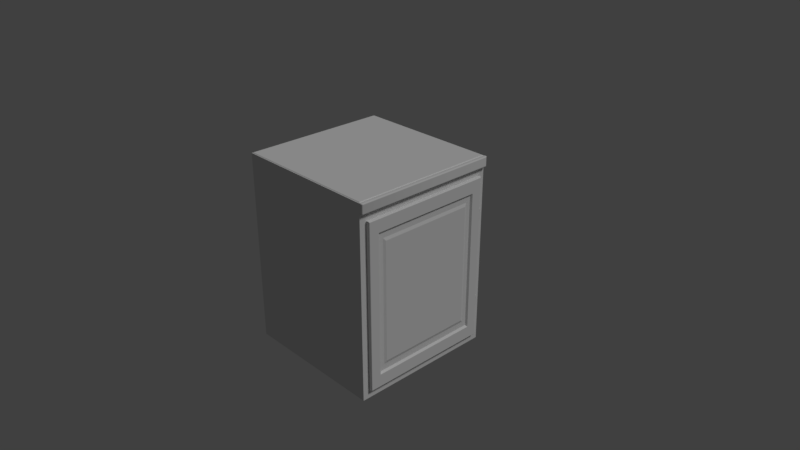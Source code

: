 # Source: counter1.blend  (saved by Blender 2.78.0; exported with 4.5.12 LTS)
import bpy
from mathutils import Matrix  # noqa: F401  (used for matrix-valued properties, if any)

bpy.ops.wm.read_factory_settings(use_empty=True)
scene = bpy.context.scene
scene.name = 'Scene'

# ---- collections
col_collection_1 = bpy.data.collections.new('Collection 1'); scene.collection.children.link(col_collection_1)

# ---- materials (node trees are filled in below, after node groups)
mat_woodmain = bpy.data.materials.new('woodMain')
mat_woodmain.alpha_threshold = 0.0
mat_woodmain.use_transparent_shadow = False
mat_woodmain.roughness = 0.5
mat_woodmain.specular_intensity = 0.125
mat_woodmain.line_color = (0.0, 0.0, 0.0, 1.0)
mat_hinges = bpy.data.materials.new('hinges')
mat_hinges.alpha_threshold = 0.0
mat_hinges.use_transparent_shadow = False
mat_hinges.roughness = 0.5
mat_woodbar = bpy.data.materials.new('woodBar')
mat_woodbar.alpha_threshold = 0.0
mat_woodbar.use_transparent_shadow = False
mat_woodbar.roughness = 0.5
mat_woodbar.specular_intensity = 0.125
mat_tile = bpy.data.materials.new('tile')
mat_tile.alpha_threshold = 0.0
mat_tile.use_transparent_shadow = False
mat_tile.roughness = 0.5
mat_tile.specular_intensity = 0.125
mat_tile2 = bpy.data.materials.new('tile2')
mat_tile2.alpha_threshold = 0.0
mat_tile2.use_transparent_shadow = False
mat_tile2.roughness = 0.5
mat_tile2.specular_intensity = 0.0

# ---- node groups
ng_auto_smooth = bpy.data.node_groups.new('Auto Smooth', 'GeometryNodeTree')
_s = ng_auto_smooth.interface.new_socket(name='Geometry', in_out='OUTPUT', socket_type='NodeSocketGeometry')
_s = ng_auto_smooth.interface.new_socket(name='Geometry', in_out='INPUT', socket_type='NodeSocketGeometry')
_s = ng_auto_smooth.interface.new_socket(name='Angle', in_out='INPUT', socket_type='NodeSocketFloat')
_s.subtype = 'ANGLE'
_s.min_value = 0.0
_s.max_value = 3.142
ng_auto_smooth.is_modifier = True
_N = ng_auto_smooth.nodes; _L = ng_auto_smooth.links
n0 = _N.new('NodeGroupOutput'); n0.name = 'Group Output'; n0.location = (480, -100)
n1 = _N.new('NodeGroupInput'); n1.name = 'Group Input'; n1.location = (-420, -300)
n2 = _N.new('NodeGroupInput'); n2.name = 'Group Input.001'; n2.location = (-60, -100)
n3 = _N.new('GeometryNodeSetShadeSmooth'); n3.name = 'Set Shade Smooth'; n3.location = (120, -100)
n3.domain = 'EDGE'
n4 = _N.new('GeometryNodeSetShadeSmooth'); n4.name = 'Set Shade Smooth.001'; n4.location = (300, -100)
n5 = _N.new('GeometryNodeInputMeshEdgeAngle'); n5.name = 'Edge Angle'; n5.location = (-420, -220)
n6 = _N.new('GeometryNodeInputEdgeSmooth'); n6.name = 'Is Edge Smooth'; n6.location = (-60, -160)
n7 = _N.new('GeometryNodeInputShadeSmooth'); n7.name = 'Is Face Smooth'; n7.location = (-240, -340)
n8 = _N.new('FunctionNodeBooleanMath'); n8.name = 'Boolean Math'; n8.location = (-60, -220)
n9 = _N.new('FunctionNodeCompare'); n9.name = 'Compare'; n9.location = (-240, -180)
n9.operation = 'LESS_EQUAL'
_L.new(n5.outputs[0], n9.inputs[0])
_L.new(n4.outputs[0], n0.inputs[0])
_L.new(n1.outputs[1], n9.inputs[1])
_L.new(n9.outputs[0], n8.inputs[0])
_L.new(n7.outputs[0], n8.inputs[1])
_L.new(n2.outputs[0], n3.inputs[0])
_L.new(n6.outputs[0], n3.inputs[1])
_L.new(n3.outputs[0], n4.inputs[0])
_L.new(n8.outputs[0], n3.inputs[2])
n0.is_active_output = True

# ---- material node trees

# ---- world
world_world = bpy.data.worlds.new('World'); scene.world = world_world
world_world.color = (0.05088, 0.05088, 0.05088)
world_world.use_sun_shadow = False
world_world.sun_shadow_jitter_overblur = 0.0
world_world.cycles.sampling_method = 'MANUAL'

# ---- cameras
cam_camera = bpy.data.cameras.new('Camera')
cam_camera.clip_end = 100.0
cam_camera.lens = 35.0
cam_camera.sensor_width = 32.0
cam_camera.sensor_height = 18.0
cam_camera.ortho_scale = 7.314
cam_camera.dof.focus_distance = 0.0
cam_camera.dof.aperture_fstop = 128.0

# ---- lights
light_lamp = bpy.data.lights.new('Lamp', 'SUN')
light_lamp.transmission_factor = 0.0
light_lamp.cutoff_distance = 30.0
light_lamp.angle = 0.1993
light_lamp.energy = 1.0
light_lamp.shadow_buffer_clip_start = 1.001
light_lamp.shadow_soft_size = 0.1
light_lamp.shadow_cascade_max_distance = 1000.0

# ---- meshes
me_cube = bpy.data.meshes.new('Cube')
me_cube.from_pydata([(1.0, 1.0, -1.25), (1.0, -1.0, -1.25), (-1.0, -1.0, -1.25), (-1.0, 1.0, -1.25), (1.0, 1.0, 1.25), (1.0, -1.0, 1.25), (-1.0, -1.0, 1.25), (-1.0, 1.0, 1.25), (1.0, 0.9, -1.125), (1.0, -0.9, -1.125), (1.0, 0.9, 1.125), (1.0, -0.9, 1.125), (1.05, 0.9, -1.125), (1.05, -0.9, -1.125), (1.05, 0.9, 1.125), (1.05, -0.9, 1.125), (1.012, -0.9113, 1.139), (1.037, -0.9113, 1.139), (1.038, 0.9112, 1.139), (1.013, 0.9112, 1.139), (1.038, 0.9112, -1.139), (1.013, 0.9112, -1.139), (1.013, -0.9113, -1.139), (1.038, -0.9113, -1.139), (1.025, 0.9375, -0.5469), (1.025, 0.9375, -0.7031), (1.025, 0.9375, 0.5469), (1.025, 0.9375, 0.7031), (1.034, 0.9338, 0.5469), (1.034, 0.9338, 0.7031), (1.038, 0.925, 0.5469), (1.038, 0.925, 0.7031), (1.034, 0.9162, 0.5469), (1.034, 0.9162, 0.7031), (1.025, 0.9125, 0.5469), (1.025, 0.9125, 0.7031), (1.016, 0.9162, 0.5469), (1.016, 0.9162, 0.7031), (1.012, 0.925, 0.5469), (1.012, 0.925, 0.7031), (1.016, 0.9338, 0.5469), (1.016, 0.9338, 0.7031), (1.034, 0.9338, -0.7031), (1.034, 0.9338, -0.5469), (1.038, 0.925, -0.7031), (1.038, 0.925, -0.5469), (1.034, 0.9162, -0.7031), (1.034, 0.9162, -0.5469), (1.025, 0.9125, -0.7031), (1.025, 0.9125, -0.5469), (1.016, 0.9162, -0.7031), (1.016, 0.9162, -0.5469), (1.012, 0.925, -0.7031), (1.012, 0.925, -0.5469), (1.016, 0.9338, -0.7031), (1.016, 0.9338, -0.5469), (1.05, 0.765, -0.9562), (1.05, -0.765, -0.9562), (1.05, 0.765, 0.9562), (1.05, -0.765, 0.9562), (1.025, 0.7459, -0.9323), (1.025, -0.7459, -0.9323), (1.025, 0.7459, 0.9323), (1.025, -0.7459, 0.9323), (1.025, 0.6828, -0.8535), (1.025, -0.6828, -0.8535), (1.025, 0.6828, 0.8535), (1.025, -0.6828, 0.8535), (1.038, 0.6502, -0.8128), (1.038, -0.6503, -0.8128), (1.038, 0.6502, 0.8128), (1.037, -0.6503, 0.8128), (1.0, 1.0, 1.375), (1.0, -1.0, 1.375), (-1.0, 1.0, 1.375), (-1.0, -1.0, 1.375), (1.04, 1.0, 1.247), (1.04, -1.0, 1.247), (1.04, 1.0, 1.378), (1.04, -1.0, 1.378), (1.0, 0.9867, 1.25), (1.0, -0.9867, 1.25), (1.0, 0.9867, 1.375), (1.0, -0.9867, 1.375), (1.0, -1.0, 1.26), (1.0, -1.0, 1.365), (1.0, 1.0, 1.26), (1.0, 1.0, 1.365), (1.05, 0.9867, 1.25), (1.05, -0.9867, 1.25), (1.05, 0.9867, 1.375), (1.05, -0.9867, 1.375), (1.04, -1.0, 1.258), (1.04, -1.0, 1.367), (1.04, 1.0, 1.258), (1.04, 1.0, 1.367), (1.01, 1.0, 1.247), (1.01, -1.0, 1.247), (1.01, 1.0, 1.378), (1.01, -1.0, 1.378), (1.01, 0.9867, 1.378), (1.04, 0.9867, 1.378), (1.01, -0.9867, 1.378), (1.04, -0.9867, 1.378), (1.01, -1.0, 1.367), (1.01, -1.0, 1.258), (1.01, 1.0, 1.258), (1.01, 1.0, 1.367), (1.05, -0.9867, 1.26), (1.05, -0.9867, 1.365), (1.05, 0.9867, 1.26), (1.05, 0.9867, 1.365), (1.01, -0.9867, 1.247), (1.04, -0.9867, 1.247), (1.01, 0.9867, 1.247), (1.04, 0.9867, 1.247), (0.9928, -0.9797, 1.375), (0.9928, -0.9929, 1.375), (0.9928, 0.9929, 1.375), (-0.9931, 0.9929, 1.375), (-0.9931, -0.9929, 1.375), (0.9928, 0.9797, 1.375), (0.9862, -0.9699, 1.383), (0.9862, -0.983, 1.383), (0.9862, 0.983, 1.383), (-0.9799, 0.983, 1.383), (-0.9799, -0.983, 1.383), (0.9862, 0.9699, 1.383)], [], [(0, 1, 2, 3), (6, 5, 84, 85, 73, 75), (4, 80, 81, 5, 11, 10), (1, 5, 6, 2), (2, 6, 7, 3), (4, 0, 3, 7), (18, 17, 15, 14), (5, 1, 9, 11), (0, 4, 10, 8), (1, 0, 8, 9), (12, 14, 58, 56), (20, 18, 14, 12), (17, 23, 13, 15), (23, 20, 12, 13), (9, 8, 21, 22), (22, 21, 20, 23), (11, 9, 22, 16), (16, 22, 23, 17), (8, 10, 19, 21), (21, 19, 18, 20), (10, 11, 16, 19), (19, 16, 17, 18), (43, 24, 55, 53, 51, 49, 47, 45), (26, 27, 29, 28), (50, 51, 53, 52), (28, 29, 31, 30), (48, 49, 51, 50), (30, 31, 33, 32), (46, 47, 49, 48), (32, 33, 35, 34), (25, 42, 44, 46, 48, 50, 52, 54), (44, 45, 47, 46), (34, 35, 37, 36), (54, 55, 24, 25), (42, 43, 45, 44), (36, 37, 39, 38), (29, 27, 41, 39, 37, 35, 33, 31), (25, 24, 43, 42), (38, 39, 41, 40), (52, 53, 55, 54), (40, 41, 27, 26), (26, 28, 30, 32, 34, 36, 38, 40), (59, 57, 61, 63), (15, 13, 57, 59), (13, 12, 56, 57), (14, 15, 59, 58), (62, 63, 67, 66), (57, 56, 60, 61), (58, 59, 63, 62), (56, 58, 62, 60), (64, 66, 70, 68), (60, 62, 66, 64), (63, 61, 65, 67), (61, 60, 64, 65), (68, 70, 71, 69), (67, 65, 69, 71), (65, 64, 68, 69), (66, 67, 71, 70), (82, 72, 118, 121), (115, 76, 88), (7, 6, 75, 74), (4, 7, 74, 72, 87, 86), (111, 95, 78, 90), (103, 79, 91), (78, 101, 90), (101, 103, 91, 90), (72, 82, 100, 98), (98, 100, 101, 78), (82, 83, 102, 100), (100, 102, 103, 101), (83, 73, 99, 102), (102, 99, 79, 103), (73, 85, 104, 99), (99, 104, 93, 79), (85, 84, 105, 104), (104, 105, 92, 93), (84, 5, 97, 105), (105, 97, 77, 92), (4, 86, 106, 96), (96, 106, 94, 76), (86, 87, 107, 106), (106, 107, 95, 94), (87, 72, 98, 107), (107, 98, 78, 95), (93, 109, 91, 79), (109, 111, 90, 91), (77, 89, 108, 92), (92, 108, 109, 93), (89, 88, 110, 108), (108, 110, 111, 109), (88, 76, 94, 110), (110, 94, 95, 111), (77, 113, 89), (113, 115, 88, 89), (5, 81, 112, 97), (97, 112, 113, 77), (81, 80, 114, 112), (112, 114, 115, 113), (80, 4, 96, 114), (114, 96, 76, 115), (116, 121, 127, 122), (74, 75, 120, 119), (72, 74, 119, 118), (83, 82, 121, 116), (75, 73, 117, 120), (73, 83, 116, 117), (124, 125, 126, 123, 122, 127), (119, 120, 126, 125), (118, 119, 125, 124), (121, 118, 124, 127), (120, 117, 123, 126), (117, 116, 122, 123)])
me_cube.polygons.foreach_set('use_smooth', [0, 0, 0, 0, 0, 0, 1, 0, 0, 0, 0, 1, 1, 1, 1, 1, 1, 1, 1, 1, 1, 1, 0, 1, 1, 1, 1, 1, 1, 1, 0, 1, 1, 1, 1, 1, 0, 1, 1, 1, 1, 0, 0, 0, 0, 0, 0, 0, 0, 0, 0, 0, 0, 0, 0, 0, 0, 0, 0, 1, 0, 0, 1, 1, 1, 1, 1, 1, 1, 1, 1, 1, 1, 1, 1, 1, 1, 1, 1, 1, 1, 1, 1, 1, 1, 1, 1, 1, 1, 1, 1, 1, 1, 1, 1, 1, 1, 1, 1, 1, 0, 0, 0, 0, 0, 0, 0, 0, 0, 0, 0, 0])
me_cube.polygons.foreach_set('material_index', [0, 0, 0, 0, 0, 0, 0, 0, 0, 0, 0, 0, 0, 0, 0, 0, 0, 0, 0, 0, 0, 0, 1, 1, 1, 1, 1, 1, 1, 1, 1, 1, 1, 1, 1, 1, 1, 1, 1, 1, 1, 1, 0, 0, 0, 0, 0, 0, 0, 0, 0, 0, 0, 0, 0, 0, 0, 0, 4, 2, 0, 0, 2, 2, 2, 2, 2, 2, 2, 2, 2, 2, 2, 2, 2, 2, 2, 2, 2, 2, 2, 2, 2, 2, 2, 2, 2, 2, 2, 2, 2, 2, 2, 2, 2, 2, 2, 2, 2, 2, 3, 4, 4, 4, 4, 4, 3, 3, 3, 3, 3, 3])
_k = set([(4, 80), (4, 86), (5, 81), (5, 84), (8, 9), (8, 10), (8, 21), (9, 11), (9, 22), (10, 11), (10, 19), (11, 16), (12, 13), (12, 14), (12, 20), (13, 15), (13, 23), (14, 15), (14, 18), (15, 17), (16, 17), (16, 19), (16, 22), (18, 19), (19, 21), (20, 21), (21, 22), (22, 23), (24, 43), (24, 55), (25, 42), (25, 54), (26, 28), (26, 40), (27, 29), (27, 41), (28, 30), (29, 31), (30, 32), (31, 33), (32, 34), (33, 35), (34, 36), (35, 37), (36, 38), (37, 39), (38, 40), (39, 41), (42, 44), (43, 45), (44, 46), (45, 47), (46, 48), (47, 49), (48, 50), (49, 51), (50, 52), (51, 53), (52, 54), (53, 55), (72, 82), (72, 87), (73, 83), (73, 85), (80, 81), (82, 83), (84, 85), (86, 87)])
me_cube.attributes.new('sharp_edge', 'BOOLEAN', 'EDGE').data.foreach_set('value', [ (min(e.vertices), max(e.vertices)) in _k for e in me_cube.edges])
_uv = me_cube.uv_layers.new(name='UVMap')
_uv.uv.foreach_set('vector', [0.5897, 0.0002213, 0.897, 0.0002211, 0.897, 0.3075, 0.5897, 0.3075, 0.09774, 0.7349, 0.6252, 0.7349, 0.6248, 0.7385, 0.6251, 0.7639, 0.6252, 0.7679, 0.09774, 0.7679, 0.5897, 0.6157, 0.5918, 0.6157, 0.895, 0.6157, 0.897, 0.6157, 0.8816, 0.6349, 0.6051, 0.6349, 0.2052, 0.6152, 0.2052, 0.2311, 0.5125, 0.2311, 0.5125, 0.6152, 0.282, 0.9998, 0.282, 0.6157, 0.5893, 0.6157, 0.5893, 0.9998, 0.5513, 0.6536, 0.5513, 0.2695, 0.8586, 0.2695, 0.8586, 0.6536, 0.2848, 0.2144, 0.5125, 0.2145, 0.5111, 0.2184, 0.2872, 0.2184, 0.897, 0.6157, 0.897, 0.9998, 0.8816, 0.9806, 0.8816, 0.6349, 0.5897, 0.9998, 0.5897, 0.6157, 0.6051, 0.6349, 0.6051, 0.9806, 0.897, 0.9998, 0.5897, 0.9998, 0.6051, 0.9806, 0.8816, 0.9806, 0.0002211, 0.998, 0.0002214, 0.6524, 0.02096, 0.6783, 0.02096, 0.9721, 0.1872, 0.6152, 0.1872, 0.3686, 0.1914, 0.37, 0.1914, 0.6116, 0.1961, 0.3686, 0.1961, 0.6152, 0.1919, 0.6138, 0.1919, 0.3722, 0.5124, 0.2228, 0.2848, 0.2228, 0.2862, 0.2188, 0.5101, 0.2188, 0.5111, 0.2307, 0.2872, 0.2307, 0.2848, 0.2267, 0.5125, 0.2267, 0.5125, 0.2267, 0.2848, 0.2267, 0.2848, 0.2228, 0.5124, 0.2228, 0.2047, 0.37, 0.2047, 0.6116, 0.2005, 0.6152, 0.2005, 0.3686, 0.2005, 0.3686, 0.2005, 0.6152, 0.1961, 0.6152, 0.1961, 0.3686, 0.1786, 0.6138, 0.1786, 0.3722, 0.1829, 0.3686, 0.1828, 0.6152, 0.1828, 0.6152, 0.1829, 0.3686, 0.1872, 0.3686, 0.1872, 0.6152, 0.2862, 0.2065, 0.5101, 0.2065, 0.5124, 0.2105, 0.2848, 0.2105, 0.2848, 0.2105, 0.5124, 0.2105, 0.5125, 0.2145, 0.2848, 0.2144, 0.3079, 0.6946, 0.2333, 0.6946, 0.1806, 0.6419, 0.1806, 0.5673, 0.2333, 0.5146, 0.3079, 0.5146, 0.3606, 0.5673, 0.3606, 0.6419, 0.8941, 0.1212, 0.501, 0.3607, 0.4987, 0.1506, 0.9503, 0.2601, 0.1139, 0.387, 0.4984, 0.1467, 0.4984, 0.3569, 0.04764, 0.2529, 0.9503, 0.2601, 0.4987, 0.1506, 0.6448, 0.0001732, 0.8865, 0.3966, 0.2498, 0.4498, 0.3533, 0.0001732, 0.4984, 0.1467, 0.1139, 0.387, 0.8865, 0.3966, 0.6448, 0.0001732, 0.8541, 0.0004051, 0.7452, 0.4493, 0.3915, 0.3994, 0.145, 0.005325, 0.3533, 0.0001732, 0.2498, 0.4498, 0.7452, 0.4493, 0.8541, 0.0004051, 0.9998, 0.151, 0.6063, 0.3906, 0.1275, 0.5146, 0.1802, 0.5673, 0.1802, 0.6419, 0.1275, 0.6946, 0.05291, 0.6946, 0.0001732, 0.6419, 0.0001732, 0.5673, 0.05291, 0.5146, 0.4509, 0.2615, 0.0001733, 0.1575, 0.145, 0.005325, 0.3915, 0.3994, 0.6063, 0.3906, 0.9998, 0.151, 0.9972, 0.3609, 0.5484, 0.2518, 0.1071, 0.115, 0.3536, 0.5091, 0.1452, 0.5142, 0.2488, 0.06461, 0.3846, 0.1274, 0.0001732, 0.3677, 0.0001733, 0.1575, 0.4509, 0.2615, 0.5484, 0.2518, 0.9972, 0.3609, 0.8506, 0.5098, 0.6102, 0.1154, 0.6261, 0.6903, 0.5515, 0.6903, 0.4987, 0.6375, 0.4987, 0.5629, 0.5515, 0.5102, 0.6261, 0.5102, 0.6788, 0.5629, 0.6788, 0.6375, 0.2488, 0.06461, 0.1452, 0.5142, 0.0001732, 0.3677, 0.3846, 0.1274, 0.6102, 0.1154, 0.8506, 0.5098, 0.6475, 0.5098, 0.7532, 0.07414, 0.04764, 0.2529, 0.4984, 0.3569, 0.3536, 0.5091, 0.1071, 0.115, 0.7532, 0.07414, 0.6475, 0.5098, 0.501, 0.3607, 0.8941, 0.1212, 0.8065, 0.5102, 0.8592, 0.5629, 0.8592, 0.6375, 0.8065, 0.6902, 0.7319, 0.6902, 0.6791, 0.6375, 0.6791, 0.5629, 0.7319, 0.5102, 0.2608, 0.6781, 0.2608, 0.9719, 0.2558, 0.9683, 0.2558, 0.682, 0.2816, 0.6522, 0.2816, 0.9979, 0.2608, 0.9719, 0.2608, 0.6781, 0.2791, 0.9998, 0.002717, 0.9998, 0.02344, 0.9739, 0.2583, 0.9739, 0.002714, 0.6505, 0.2791, 0.6505, 0.2583, 0.6764, 0.02344, 0.6764, 0.02638, 0.6817, 0.2554, 0.6817, 0.2457, 0.6938, 0.03607, 0.6938, 0.2583, 0.9739, 0.02344, 0.9739, 0.02638, 0.9686, 0.2554, 0.9686, 0.02344, 0.6764, 0.2583, 0.6764, 0.2554, 0.6817, 0.02638, 0.6817, 0.02096, 0.9721, 0.02096, 0.6783, 0.02602, 0.682, 0.02602, 0.9683, 0.03571, 0.9562, 0.03571, 0.6941, 0.04106, 0.7003, 0.04106, 0.9499, 0.02602, 0.9683, 0.02602, 0.682, 0.03571, 0.6941, 0.03571, 0.9562, 0.2558, 0.682, 0.2558, 0.9683, 0.2461, 0.9562, 0.2461, 0.6941, 0.2554, 0.9686, 0.02638, 0.9686, 0.03607, 0.9564, 0.2457, 0.9564, 0.04106, 0.9499, 0.04106, 0.7003, 0.2407, 0.7003, 0.2407, 0.9499, 0.2461, 0.6941, 0.2461, 0.9562, 0.2407, 0.9499, 0.2407, 0.7003, 0.2457, 0.9564, 0.03607, 0.9564, 0.04106, 0.9499, 0.2407, 0.9499, 0.03607, 0.6938, 0.2457, 0.6938, 0.2407, 0.7003, 0.04106, 0.7003, 0.9992, 0.916, 0.9999, 0.9405, 0.9867, 0.9259, 0.9863, 0.9055, -0.3985, 0.6053, -0.4193, 0.5916, -0.3925, 0.5817, 0.4925, 0.4982, -0.03507, 0.4982, -0.03507, 0.4652, 0.4925, 0.4652, 1.022, 0.4641, 0.4941, 0.4641, 0.4941, 0.4311, 1.022, 0.4311, 1.022, 0.4476, 1.022, 0.4476, -0.3899, 0.4237, -0.4195, 0.4114, -0.4128, 0.3926, -0.3865, 0.402, 1.403, 0.3871, 1.422, 0.3987, 1.398, 0.4087, -0.4128, 0.3926, -0.3926, 0.3791, -0.3865, 0.402, -0.3926, 0.3791, 1.403, 0.3871, 1.398, 0.4087, -0.3865, 0.402, -0.4786, 0.3423, -0.4441, 0.3113, -0.4296, 0.3406, -0.4526, 0.3606, -0.4526, 0.3606, -0.4296, 0.3406, -0.3926, 0.3791, -0.4128, 0.3926, -0.4441, 0.3113, 1.455, 0.317, 1.438, 0.3483, -0.4296, 0.3406, -0.4296, 0.3406, 1.438, 0.3483, 1.403, 0.3871, -0.3926, 0.3791, 1.455, 0.317, 1.486, 0.3535, 1.46, 0.3682, 1.438, 0.3483, 1.438, 0.3483, 1.46, 0.3682, 1.422, 0.3987, 1.403, 0.3871, 1.486, 0.3535, 1.5, 0.3838, 1.476, 0.3873, 1.46, 0.3682, 1.46, 0.3682, 1.476, 0.3873, 1.428, 0.416, 1.422, 0.3987, 1.5, 0.3838, 1.497, 0.6085, 1.473, 0.6042, 1.476, 0.3873, 1.476, 0.3873, 1.473, 0.6042, 1.424, 0.574, 1.428, 0.416, 1.497, 0.6085, 1.483, 0.6372, 1.458, 0.6222, 1.473, 0.6042, 1.473, 0.6042, 1.458, 0.6222, 1.417, 0.5921, 1.424, 0.574, -0.4844, 0.6419, -0.4999, 0.6089, -0.4742, 0.6046, -0.4569, 0.6239, -0.4569, 0.6239, -0.4742, 0.6046, -0.4251, 0.5737, -0.4193, 0.5916, -0.4999, 0.6089, -0.4951, 0.3731, -0.4692, 0.3786, -0.4742, 0.6046, -0.4742, 0.6046, -0.4692, 0.3786, -0.4195, 0.4114, -0.4251, 0.5737, -0.4951, 0.3731, -0.4786, 0.3423, -0.4526, 0.3606, -0.4692, 0.3786, -0.4692, 0.3786, -0.4526, 0.3606, -0.4128, 0.3926, -0.4195, 0.4114, 1.428, 0.416, 1.4, 0.4284, 1.398, 0.4087, 1.422, 0.3987, 1.4, 0.4284, -0.3899, 0.4237, -0.3865, 0.402, 1.398, 0.4087, 1.417, 0.5921, 1.393, 0.5824, 1.396, 0.5619, 1.424, 0.574, 1.424, 0.574, 1.396, 0.5619, 1.4, 0.4284, 1.428, 0.416, 1.393, 0.5824, -0.3925, 0.5817, -0.3956, 0.5608, 1.396, 0.5619, 1.396, 0.5619, -0.3956, 0.5608, -0.3899, 0.4237, 1.4, 0.4284, -0.3925, 0.5817, -0.4193, 0.5916, -0.4251, 0.5737, -0.3956, 0.5608, -0.3956, 0.5608, -0.4251, 0.5737, -0.4195, 0.4114, -0.3899, 0.4237, 1.417, 0.5921, 1.398, 0.6035, 1.393, 0.5824, 1.398, 0.6035, -0.3985, 0.6053, -0.3925, 0.5817, 1.393, 0.5824, 1.483, 0.6372, 1.452, 0.6734, 1.435, 0.6425, 1.458, 0.6222, 1.458, 0.6222, 1.435, 0.6425, 1.398, 0.6035, 1.417, 0.5921, 1.452, 0.6734, -0.4492, 0.6734, -0.4346, 0.6437, 1.435, 0.6425, 1.435, 0.6425, -0.4346, 0.6437, -0.3985, 0.6053, 1.398, 0.6035, -0.4492, 0.6734, -0.4844, 0.6419, -0.4569, 0.6239, -0.4346, 0.6437, -0.4346, 0.6437, -0.4569, 0.6239, -0.4193, 0.5916, -0.3985, 0.6053, 0.9704, 0.04249, 0.9781, 0.9633, 0.9623, 0.9472, 0.955, 0.05891, 9.697e-05, 0.9405, 0.02191, 9.697e-05, 0.0376, 0.01687, 0.01671, 0.9235, 0.9999, 0.9405, 9.697e-05, 0.9405, 0.01671, 0.9235, 0.9867, 0.9259, 0.9883, 0.04826, 0.9992, 0.916, 0.9863, 0.9055, 0.9729, 0.06408, 0.02191, 9.697e-05, 0.9886, 0.0179, 0.9718, 0.034, 0.0376, 0.01687, 0.9886, 0.0179, 0.9883, 0.04826, 0.9729, 0.06408, 0.9718, 0.034, 0.9438, 0.9929, 0.006138, 0.9928, 0.004802, 0.006352, 0.9906, 0.00674, 0.995, 0.9915, 0.9736, 0.9846, 0.0001145, 0.9999, 9.888e-05, 9.888e-05, 0.0184, 0.01628, 0.01808, 0.9839, 0.9743, 0.9846, 0.0001145, 0.9999, 0.01808, 0.9839, 0.9621, 0.9671, 0.9781, 0.9633, 0.9743, 0.9846, 0.9621, 0.9671, 0.9623, 0.9472, 9.888e-05, 9.888e-05, 0.9665, 0.02156, 0.9544, 0.0389, 0.0184, 0.01628, 0.9665, 0.02156, 0.9704, 0.04249, 0.955, 0.05891, 0.9544, 0.0389])
me_cube.materials.append(mat_woodmain)
me_cube.materials.append(mat_hinges)
me_cube.materials.append(mat_woodbar)
me_cube.materials.append(mat_tile)
me_cube.materials.append(mat_tile2)
me_cube.use_remesh_preserve_volume = False
me_cube.use_remesh_preserve_attributes = False
me_cube.use_mirror_vertex_groups = False
me_cube.update()

# ---- objects
ob_cube = bpy.data.objects.new('Cube', me_cube)
ob_lamp = bpy.data.objects.new('Lamp', light_lamp)
ob_camera = bpy.data.objects.new('Camera', cam_camera)

# ---- transforms, parenting, visibility, modifiers, constraints
ob_cube.location = (0.0, 0.0, 0.0)
ob_cube.lock_rotations_4d = False
ob_cube.empty_display_type = 'ARROWS'
ob_cube.lineart.crease_threshold = 0.0
_m = ob_cube.modifiers.new('Auto Smooth', 'NODES')
_m.node_group = ng_auto_smooth
_gi = [s.identifier for s in ng_auto_smooth.interface.items_tree if s.item_type == 'SOCKET' and s.in_out == 'INPUT']
_m[_gi[1]] = 3.142  # Angle
ob_lamp.location = (4.076, 1.005, 5.904)
ob_lamp.rotation_euler = (0.6503, 0.05522, 1.866)
ob_lamp.lock_rotations_4d = False
ob_lamp.empty_display_type = 'ARROWS'
ob_lamp.color = (0.0, 0.0, 0.0, 0.0)
ob_lamp.lineart.crease_threshold = 0.0
ob_camera.location = (7.481, -6.508, 5.344)
ob_camera.rotation_euler = (1.109, 0.0, 0.8149)
ob_camera.lock_rotations_4d = False
ob_camera.empty_display_type = 'ARROWS'
ob_camera.color = (0.0, 0.0, 0.0, 0.0)
ob_camera.display_type = 'WIRE'
ob_camera.lineart.crease_threshold = 0.0

# ---- collection membership
col_collection_1.objects.link(ob_cube)
col_collection_1.objects.link(ob_lamp)
col_collection_1.objects.link(ob_camera)

# ---- scene / render settings (as saved in the file)
scene.camera = ob_camera
scene.frame_start = 1; scene.frame_end = 250; scene.frame_set(1)
scene.render.engine = 'BLENDER_EEVEE_NEXT'
scene.render.resolution_percentage = 50
scene.render.dither_intensity = 0.0
scene.cycles.use_denoising = False
scene.cycles.samples = 128
scene.cycles.sampling_pattern = 'TABULATED_SOBOL'
scene.cycles.light_sampling_threshold = 0.0
scene.cycles.use_adaptive_sampling = False
scene.cycles.use_light_tree = False
scene.cycles.blur_glossy = 0.0
scene.cycles.sample_clamp_indirect = 0.0
scene.view_settings.view_transform = 'Standard'
bpy.context.view_layer.update()
